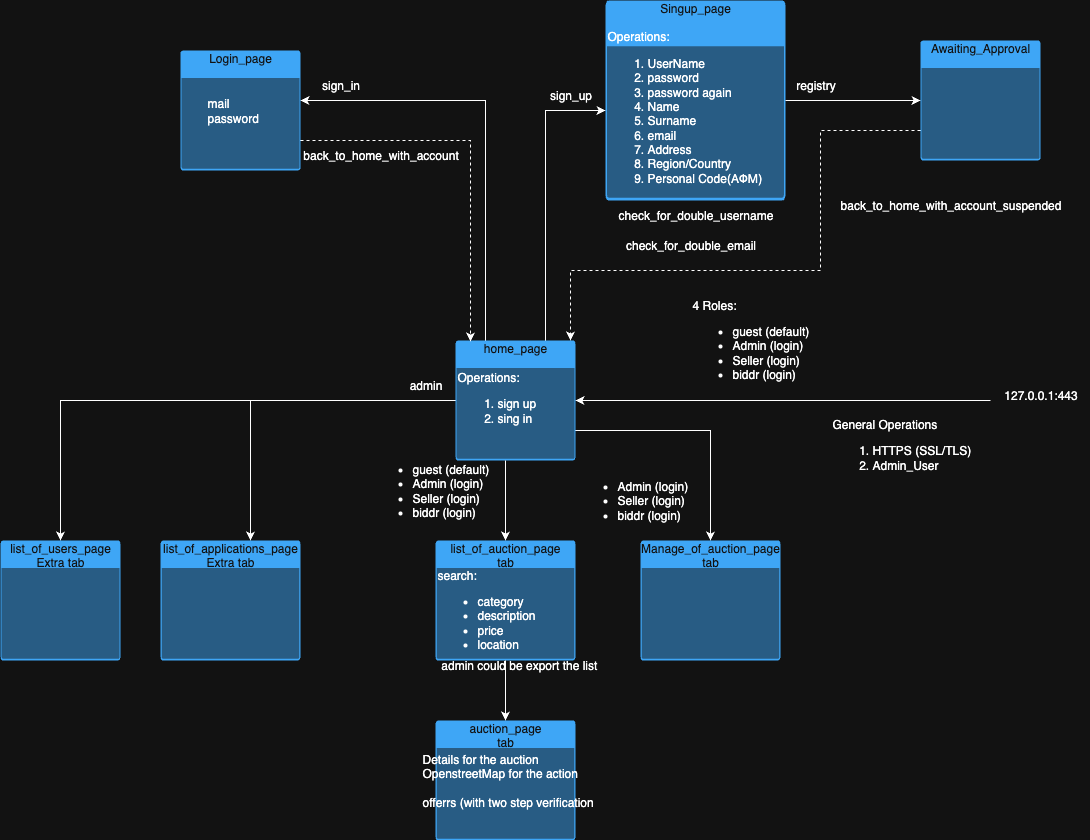

The diagram above was exported from draw.io. Its source (the exported page's mxGraphModel, read from the mxfile embedded in the PNG):
<mxGraphModel dx="2070" dy="2064" grid="1" gridSize="10" guides="1" tooltips="1" connect="1" arrows="1" fold="1" page="1" pageScale="1" pageWidth="850" pageHeight="1100" math="0" shadow="0">
  <root>
    <mxCell id="0" />
    <mxCell id="1" parent="0" />
    <mxCell id="H1Vzl7G9UM5XjB9StlnL-8" style="edgeStyle=orthogonalEdgeStyle;rounded=0;orthogonalLoop=1;jettySize=auto;html=1;exitX=0;exitY=0.5;exitDx=0;exitDy=0;exitPerimeter=0;" edge="1" parent="1" source="p71hWZiYpVXWlUZaWIkW-1" target="H1Vzl7G9UM5XjB9StlnL-7">
      <mxGeometry relative="1" as="geometry">
        <Array as="points">
          <mxPoint x="60" y="60" />
        </Array>
      </mxGeometry>
    </mxCell>
    <mxCell id="p71hWZiYpVXWlUZaWIkW-1" value="home_page" style="html=1;whiteSpace=wrap;strokeColor=none;fillColor=#0079D6;labelPosition=center;verticalLabelPosition=middle;verticalAlign=top;align=center;fontSize=12;outlineConnect=0;spacingTop=-6;fontColor=#FFFFFF;sketch=0;shape=mxgraph.sitemap.page;" parent="1" vertex="1">
      <mxGeometry x="265" width="120" height="120" as="geometry" />
    </mxCell>
    <mxCell id="p71hWZiYpVXWlUZaWIkW-4" value="Operations:&lt;div&gt;&lt;ol&gt;&lt;li&gt;&lt;span style=&quot;background-color: transparent; color: light-dark(rgb(0, 0, 0), rgb(255, 255, 255));&quot;&gt;sign up&lt;/span&gt;&lt;/li&gt;&lt;li style=&quot;&quot;&gt;sing in&lt;/li&gt;&lt;/ol&gt;&lt;div&gt;&lt;br style=&quot;text-wrap-mode: wrap;&quot;&gt;&lt;/div&gt;&lt;/div&gt;" style="text;html=1;align=left;verticalAlign=middle;resizable=0;points=[];autosize=1;strokeColor=none;fillColor=none;" parent="1" vertex="1">
      <mxGeometry x="265" y="20" width="100" height="100" as="geometry" />
    </mxCell>
    <mxCell id="p71hWZiYpVXWlUZaWIkW-5" value="General Operations&lt;br&gt;&lt;ol&gt;&lt;li&gt;HTTPS (SSL/TLS)&lt;br&gt;&lt;/li&gt;&lt;li&gt;Admin_User&lt;/li&gt;&lt;/ol&gt;" style="text;html=1;align=left;verticalAlign=middle;resizable=0;points=[];autosize=1;strokeColor=none;fillColor=none;" parent="1" vertex="1">
      <mxGeometry x="640" y="70" width="160" height="80" as="geometry" />
    </mxCell>
    <mxCell id="p71hWZiYpVXWlUZaWIkW-6" value="127.0.0.1:443" style="text;html=1;align=center;verticalAlign=middle;resizable=0;points=[];autosize=1;strokeColor=none;fillColor=none;" parent="1" vertex="1">
      <mxGeometry x="800" y="40" width="100" height="30" as="geometry" />
    </mxCell>
    <mxCell id="p71hWZiYpVXWlUZaWIkW-7" style="edgeStyle=orthogonalEdgeStyle;rounded=0;orthogonalLoop=1;jettySize=auto;html=1;" parent="1" source="p71hWZiYpVXWlUZaWIkW-6" target="p71hWZiYpVXWlUZaWIkW-1" edge="1">
      <mxGeometry relative="1" as="geometry">
        <Array as="points">
          <mxPoint x="770" y="60" />
          <mxPoint x="770" y="60" />
        </Array>
      </mxGeometry>
    </mxCell>
    <mxCell id="p71hWZiYpVXWlUZaWIkW-8" value="Singup_page" style="html=1;whiteSpace=wrap;strokeColor=none;fillColor=#0079D6;labelPosition=center;verticalLabelPosition=middle;verticalAlign=top;align=center;fontSize=12;outlineConnect=0;spacingTop=-6;fontColor=#FFFFFF;sketch=0;shape=mxgraph.sitemap.page;" parent="1" vertex="1">
      <mxGeometry x="415" y="-340" width="180" height="200" as="geometry" />
    </mxCell>
    <mxCell id="p71hWZiYpVXWlUZaWIkW-9" style="edgeStyle=orthogonalEdgeStyle;rounded=0;orthogonalLoop=1;jettySize=auto;html=1;exitX=0.75;exitY=0;exitDx=0;exitDy=0;exitPerimeter=0;" parent="1" source="p71hWZiYpVXWlUZaWIkW-1" target="p71hWZiYpVXWlUZaWIkW-8" edge="1">
      <mxGeometry relative="1" as="geometry">
        <Array as="points">
          <mxPoint x="355" y="-230" />
        </Array>
      </mxGeometry>
    </mxCell>
    <mxCell id="p71hWZiYpVXWlUZaWIkW-10" value="Operations:&lt;div&gt;&lt;ol&gt;&lt;li&gt;UserName&lt;/li&gt;&lt;li style=&quot;&quot;&gt;password&lt;/li&gt;&lt;li style=&quot;&quot;&gt;password again&lt;/li&gt;&lt;li style=&quot;&quot;&gt;Name&lt;/li&gt;&lt;li style=&quot;&quot;&gt;Surname&lt;br&gt;&lt;/li&gt;&lt;li style=&quot;&quot;&gt;email&lt;/li&gt;&lt;li style=&quot;&quot;&gt;Address&lt;br&gt;&lt;/li&gt;&lt;li style=&quot;&quot;&gt;Region/Country&lt;/li&gt;&lt;li style=&quot;&quot;&gt;Personal Code(ΑΦΜ)&lt;/li&gt;&lt;/ol&gt;&lt;div&gt;&lt;br style=&quot;text-wrap-mode: wrap;&quot;&gt;&lt;/div&gt;&lt;/div&gt;" style="text;html=1;align=left;verticalAlign=middle;resizable=0;points=[];autosize=1;strokeColor=none;fillColor=none;" parent="1" vertex="1">
      <mxGeometry x="415" y="-320" width="180" height="200" as="geometry" />
    </mxCell>
    <mxCell id="p71hWZiYpVXWlUZaWIkW-12" value="check_for_double_username" style="text;html=1;align=center;verticalAlign=middle;resizable=0;points=[];autosize=1;strokeColor=none;fillColor=none;" parent="1" vertex="1">
      <mxGeometry x="415" y="-140" width="180" height="30" as="geometry" />
    </mxCell>
    <mxCell id="H1Vzl7G9UM5XjB9StlnL-18" style="edgeStyle=orthogonalEdgeStyle;rounded=0;orthogonalLoop=1;jettySize=auto;html=1;exitX=0;exitY=0.75;exitDx=0;exitDy=0;exitPerimeter=0;dashed=1;" edge="1" parent="1" source="p71hWZiYpVXWlUZaWIkW-13" target="p71hWZiYpVXWlUZaWIkW-1">
      <mxGeometry relative="1" as="geometry">
        <Array as="points">
          <mxPoint x="630" y="-210" />
          <mxPoint x="630" y="-70" />
          <mxPoint x="380" y="-70" />
        </Array>
      </mxGeometry>
    </mxCell>
    <mxCell id="p71hWZiYpVXWlUZaWIkW-13" value="Awaiting_Approval" style="html=1;whiteSpace=wrap;strokeColor=none;fillColor=#0079D6;labelPosition=center;verticalLabelPosition=middle;verticalAlign=top;align=center;fontSize=12;outlineConnect=0;spacingTop=-6;fontColor=#FFFFFF;sketch=0;shape=mxgraph.sitemap.page;" parent="1" vertex="1">
      <mxGeometry x="730" y="-300" width="120" height="120" as="geometry" />
    </mxCell>
    <mxCell id="p71hWZiYpVXWlUZaWIkW-14" style="edgeStyle=orthogonalEdgeStyle;rounded=0;orthogonalLoop=1;jettySize=auto;html=1;entryX=0;entryY=0.5;entryDx=0;entryDy=0;entryPerimeter=0;" parent="1" source="p71hWZiYpVXWlUZaWIkW-8" target="p71hWZiYpVXWlUZaWIkW-13" edge="1">
      <mxGeometry relative="1" as="geometry" />
    </mxCell>
    <mxCell id="p71hWZiYpVXWlUZaWIkW-15" value="sign_up" style="text;html=1;align=center;verticalAlign=middle;resizable=0;points=[];autosize=1;strokeColor=none;fillColor=none;" parent="1" vertex="1">
      <mxGeometry x="345" y="-260" width="70" height="30" as="geometry" />
    </mxCell>
    <mxCell id="p71hWZiYpVXWlUZaWIkW-17" value="registry" style="text;html=1;align=center;verticalAlign=middle;resizable=0;points=[];autosize=1;strokeColor=none;fillColor=none;" parent="1" vertex="1">
      <mxGeometry x="595" y="-270" width="60" height="30" as="geometry" />
    </mxCell>
    <mxCell id="p71hWZiYpVXWlUZaWIkW-18" value="Login_page" style="html=1;whiteSpace=wrap;strokeColor=none;fillColor=#0079D6;labelPosition=center;verticalLabelPosition=middle;verticalAlign=top;align=center;fontSize=12;outlineConnect=0;spacingTop=-6;fontColor=#FFFFFF;sketch=0;shape=mxgraph.sitemap.page;" parent="1" vertex="1">
      <mxGeometry x="-10" y="-290" width="120" height="120" as="geometry" />
    </mxCell>
    <mxCell id="p71hWZiYpVXWlUZaWIkW-21" style="edgeStyle=orthogonalEdgeStyle;rounded=0;orthogonalLoop=1;jettySize=auto;html=1;exitX=0.25;exitY=0;exitDx=0;exitDy=0;exitPerimeter=0;" parent="1" source="p71hWZiYpVXWlUZaWIkW-1" target="p71hWZiYpVXWlUZaWIkW-18" edge="1">
      <mxGeometry relative="1" as="geometry">
        <Array as="points">
          <mxPoint x="295" y="-240" />
        </Array>
      </mxGeometry>
    </mxCell>
    <mxCell id="p71hWZiYpVXWlUZaWIkW-22" value="mail&lt;br&gt;password" style="text;html=1;align=left;verticalAlign=middle;resizable=0;points=[];autosize=1;strokeColor=none;fillColor=none;" parent="1" vertex="1">
      <mxGeometry x="15" y="-250" width="70" height="40" as="geometry" />
    </mxCell>
    <mxCell id="p71hWZiYpVXWlUZaWIkW-23" value="check_for_double_email" style="text;html=1;align=center;verticalAlign=middle;resizable=0;points=[];autosize=1;strokeColor=none;fillColor=none;" parent="1" vertex="1">
      <mxGeometry x="425" y="-110" width="150" height="30" as="geometry" />
    </mxCell>
    <mxCell id="p71hWZiYpVXWlUZaWIkW-26" value="sign_in" style="text;html=1;align=center;verticalAlign=middle;resizable=0;points=[];autosize=1;strokeColor=none;fillColor=none;" parent="1" vertex="1">
      <mxGeometry x="120" y="-270" width="60" height="30" as="geometry" />
    </mxCell>
    <mxCell id="p71hWZiYpVXWlUZaWIkW-27" value="back_to_home_with_account" style="text;html=1;align=center;verticalAlign=middle;resizable=0;points=[];autosize=1;strokeColor=none;fillColor=none;" parent="1" vertex="1">
      <mxGeometry x="100" y="-200" width="180" height="30" as="geometry" />
    </mxCell>
    <mxCell id="p71hWZiYpVXWlUZaWIkW-29" value="back_to_home_with_account_suspended" style="text;html=1;align=center;verticalAlign=middle;resizable=0;points=[];autosize=1;strokeColor=none;fillColor=none;" parent="1" vertex="1">
      <mxGeometry x="640" y="-150" width="240" height="30" as="geometry" />
    </mxCell>
    <mxCell id="p71hWZiYpVXWlUZaWIkW-30" value="4 Roles:&lt;div&gt;&lt;ul&gt;&lt;li&gt;guest (default)&lt;/li&gt;&lt;li&gt;Admin (login)&lt;/li&gt;&lt;li&gt;Seller (login)&lt;/li&gt;&lt;li&gt;biddr (login)&lt;/li&gt;&lt;/ul&gt;&lt;/div&gt;" style="text;html=1;align=left;verticalAlign=middle;resizable=0;points=[];autosize=1;strokeColor=none;fillColor=none;" parent="1" vertex="1">
      <mxGeometry x="500" y="-50" width="140" height="110" as="geometry" />
    </mxCell>
    <mxCell id="H1Vzl7G9UM5XjB9StlnL-1" style="edgeStyle=orthogonalEdgeStyle;rounded=0;orthogonalLoop=1;jettySize=auto;html=1;exitX=1;exitY=0.75;exitDx=0;exitDy=0;exitPerimeter=0;dashed=1;" edge="1" parent="1" source="p71hWZiYpVXWlUZaWIkW-18">
      <mxGeometry relative="1" as="geometry">
        <mxPoint x="280" y="1" as="targetPoint" />
        <Array as="points">
          <mxPoint x="280" y="-200" />
        </Array>
      </mxGeometry>
    </mxCell>
    <mxCell id="H1Vzl7G9UM5XjB9StlnL-2" value="list_of_users_page&lt;br&gt;Extra tab" style="html=1;whiteSpace=wrap;strokeColor=none;fillColor=#0079D6;labelPosition=center;verticalLabelPosition=middle;verticalAlign=top;align=center;fontSize=12;outlineConnect=0;spacingTop=-6;fontColor=#FFFFFF;sketch=0;shape=mxgraph.sitemap.page;" vertex="1" parent="1">
      <mxGeometry x="-190" y="200" width="120" height="120" as="geometry" />
    </mxCell>
    <mxCell id="H1Vzl7G9UM5XjB9StlnL-3" style="edgeStyle=orthogonalEdgeStyle;rounded=0;orthogonalLoop=1;jettySize=auto;html=1;exitX=0;exitY=0.5;exitDx=0;exitDy=0;exitPerimeter=0;entryX=0.5;entryY=0;entryDx=0;entryDy=0;entryPerimeter=0;" edge="1" parent="1" source="p71hWZiYpVXWlUZaWIkW-1" target="H1Vzl7G9UM5XjB9StlnL-2">
      <mxGeometry relative="1" as="geometry" />
    </mxCell>
    <mxCell id="H1Vzl7G9UM5XjB9StlnL-6" value="admin" style="text;html=1;align=center;verticalAlign=middle;resizable=0;points=[];autosize=1;strokeColor=none;fillColor=none;" vertex="1" parent="1">
      <mxGeometry x="205" y="30" width="60" height="30" as="geometry" />
    </mxCell>
    <mxCell id="H1Vzl7G9UM5XjB9StlnL-7" value="list_of_applications_page&lt;br&gt;Extra tab" style="html=1;whiteSpace=wrap;strokeColor=none;fillColor=#0079D6;labelPosition=center;verticalLabelPosition=middle;verticalAlign=top;align=center;fontSize=12;outlineConnect=0;spacingTop=-6;fontColor=#FFFFFF;sketch=0;shape=mxgraph.sitemap.page;" vertex="1" parent="1">
      <mxGeometry x="-30" y="200" width="140" height="120" as="geometry" />
    </mxCell>
    <mxCell id="H1Vzl7G9UM5XjB9StlnL-16" value="list_of_auction_page&lt;br&gt;tab" style="html=1;whiteSpace=wrap;strokeColor=none;fillColor=#0079D6;labelPosition=center;verticalLabelPosition=middle;verticalAlign=top;align=center;fontSize=12;outlineConnect=0;spacingTop=-6;fontColor=#FFFFFF;sketch=0;shape=mxgraph.sitemap.page;" vertex="1" parent="1">
      <mxGeometry x="245" y="200" width="140" height="120" as="geometry" />
    </mxCell>
    <mxCell id="H1Vzl7G9UM5XjB9StlnL-17" value="Manage_of_auction_page&lt;br&gt;tab" style="html=1;whiteSpace=wrap;strokeColor=none;fillColor=#0079D6;labelPosition=center;verticalLabelPosition=middle;verticalAlign=top;align=center;fontSize=12;outlineConnect=0;spacingTop=-6;fontColor=#FFFFFF;sketch=0;shape=mxgraph.sitemap.page;" vertex="1" parent="1">
      <mxGeometry x="450" y="200" width="140" height="120" as="geometry" />
    </mxCell>
    <mxCell id="H1Vzl7G9UM5XjB9StlnL-19" style="edgeStyle=orthogonalEdgeStyle;rounded=0;orthogonalLoop=1;jettySize=auto;html=1;entryX=0.5;entryY=0;entryDx=0;entryDy=0;entryPerimeter=0;" edge="1" parent="1" source="p71hWZiYpVXWlUZaWIkW-4" target="H1Vzl7G9UM5XjB9StlnL-16">
      <mxGeometry relative="1" as="geometry" />
    </mxCell>
    <mxCell id="H1Vzl7G9UM5XjB9StlnL-22" value="&lt;div&gt;&lt;ul&gt;&lt;li&gt;guest (default)&lt;/li&gt;&lt;li&gt;Admin (login)&lt;/li&gt;&lt;li&gt;Seller (login)&lt;/li&gt;&lt;li&gt;biddr (login)&lt;/li&gt;&lt;/ul&gt;&lt;/div&gt;" style="text;html=1;align=left;verticalAlign=middle;resizable=0;points=[];autosize=1;strokeColor=none;fillColor=none;" vertex="1" parent="1">
      <mxGeometry x="180" y="100" width="140" height="100" as="geometry" />
    </mxCell>
    <mxCell id="H1Vzl7G9UM5XjB9StlnL-23" value="search:&lt;div&gt;&lt;ul&gt;&lt;li&gt;category&lt;/li&gt;&lt;li&gt;description&lt;/li&gt;&lt;li&gt;price&lt;/li&gt;&lt;li&gt;location&lt;/li&gt;&lt;/ul&gt;&lt;/div&gt;" style="text;html=1;align=left;verticalAlign=middle;resizable=0;points=[];autosize=1;strokeColor=none;fillColor=none;" vertex="1" parent="1">
      <mxGeometry x="245" y="220" width="120" height="110" as="geometry" />
    </mxCell>
    <mxCell id="H1Vzl7G9UM5XjB9StlnL-24" value="auction_page&lt;br&gt;tab" style="html=1;whiteSpace=wrap;strokeColor=none;fillColor=#0079D6;labelPosition=center;verticalLabelPosition=middle;verticalAlign=top;align=center;fontSize=12;outlineConnect=0;spacingTop=-6;fontColor=#FFFFFF;sketch=0;shape=mxgraph.sitemap.page;" vertex="1" parent="1">
      <mxGeometry x="245" y="380" width="140" height="120" as="geometry" />
    </mxCell>
    <mxCell id="H1Vzl7G9UM5XjB9StlnL-26" style="edgeStyle=orthogonalEdgeStyle;rounded=0;orthogonalLoop=1;jettySize=auto;html=1;exitX=0.5;exitY=1;exitDx=0;exitDy=0;exitPerimeter=0;entryX=0.5;entryY=0;entryDx=0;entryDy=0;entryPerimeter=0;" edge="1" parent="1" source="H1Vzl7G9UM5XjB9StlnL-16" target="H1Vzl7G9UM5XjB9StlnL-24">
      <mxGeometry relative="1" as="geometry" />
    </mxCell>
    <mxCell id="H1Vzl7G9UM5XjB9StlnL-27" value="Details for the auction&lt;br&gt;OpenstreetMap for the action&lt;br&gt;&lt;br&gt;offerrs (with two step verification" style="text;html=1;align=left;verticalAlign=middle;resizable=0;points=[];autosize=1;strokeColor=none;fillColor=none;" vertex="1" parent="1">
      <mxGeometry x="230" y="405" width="190" height="70" as="geometry" />
    </mxCell>
    <mxCell id="H1Vzl7G9UM5XjB9StlnL-28" value="admin could be export the list&lt;span style=&quot;background-color: transparent; color: light-dark(rgb(0, 0, 0), rgb(255, 255, 255));&quot;&gt;&amp;nbsp;&lt;/span&gt;" style="text;html=1;align=center;verticalAlign=middle;resizable=0;points=[];autosize=1;strokeColor=none;fillColor=none;" vertex="1" parent="1">
      <mxGeometry x="240" y="310" width="180" height="30" as="geometry" />
    </mxCell>
    <mxCell id="H1Vzl7G9UM5XjB9StlnL-29" style="edgeStyle=orthogonalEdgeStyle;rounded=0;orthogonalLoop=1;jettySize=auto;html=1;exitX=1;exitY=0.75;exitDx=0;exitDy=0;exitPerimeter=0;entryX=0.5;entryY=0;entryDx=0;entryDy=0;entryPerimeter=0;" edge="1" parent="1" source="p71hWZiYpVXWlUZaWIkW-1" target="H1Vzl7G9UM5XjB9StlnL-17">
      <mxGeometry relative="1" as="geometry" />
    </mxCell>
    <mxCell id="H1Vzl7G9UM5XjB9StlnL-30" value="&lt;ul&gt;&lt;li&gt;&lt;span style=&quot;background-color: transparent; color: light-dark(rgb(0, 0, 0), rgb(255, 255, 255));&quot;&gt;Admin (login)&lt;/span&gt;&lt;/li&gt;&lt;li&gt;Seller (login)&lt;/li&gt;&lt;li&gt;biddr (login)&lt;br&gt;&lt;/li&gt;&lt;/ul&gt;" style="text;html=1;align=left;verticalAlign=middle;resizable=0;points=[];autosize=1;strokeColor=none;fillColor=none;" vertex="1" parent="1">
      <mxGeometry x="385" y="120" width="130" height="80" as="geometry" />
    </mxCell>
  </root>
</mxGraphModel>